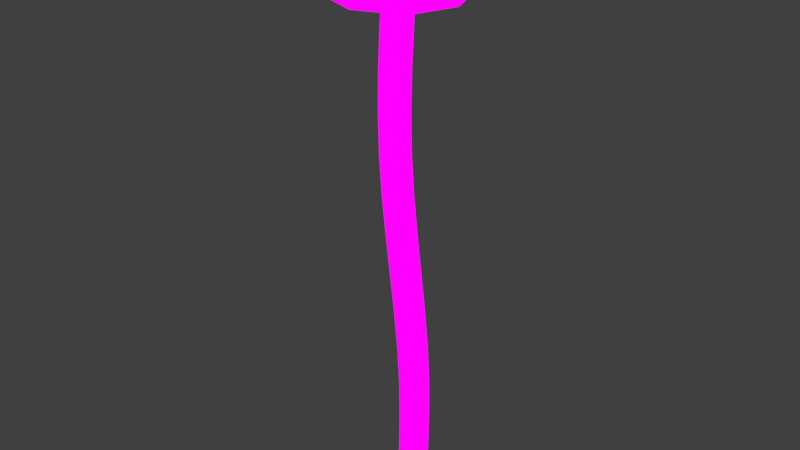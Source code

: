 # Source: Enoki_large.blend  (saved by Blender 4.1.24; exported with 4.5.12 LTS)
import bpy
from mathutils import Matrix  # noqa: F401  (used for matrix-valued properties, if any)

bpy.ops.wm.read_factory_settings(use_empty=True)
scene = bpy.context.scene
scene.name = 'Scene'

# ---- images (referenced by path relative to the original .blend; pixels are not part of the script)
import os
ASSET_DIR = os.environ.get("B2B_ASSET_DIR", "")  # directory of the original .blend (textures are referenced by path, not embedded)
HERE = os.path.dirname(os.path.abspath(__file__))  # packed textures are extracted next to this script under _unpacked/

def load_image(name, relpath, width, height, colorspace="sRGB"):
    """Load a texture the original file referenced (path relative to the .blend, or extracted next to this script)."""
    p = next((c for c in (os.path.join(HERE, relpath), os.path.join(ASSET_DIR, relpath)) if relpath and os.path.exists(c)), "")
    if p:
        img = bpy.data.images.load(p, check_existing=True)
        img.name = name
    else:  # same state as the original file: an image datablock whose file is absent (Cycles renders it pink)
        img = bpy.data.images.new(name, width, height)
        img.source = "FILE"
        img.filepath = "//" + (relpath or name)
    img.colorspace_settings.name = colorspace
    return img
img_mushroom_textures_png = load_image('Mushroom Textures.PNG', 'Mushroom Textures.PNG', 1024, 1024, 'sRGB')

# ---- materials (node trees are filled in below, after node groups)
mat_material = bpy.data.materials.new('Material')
mat_material.alpha_threshold = 0.0
mat_material.use_transparent_shadow = False
mat_material.roughness = 0.5
mat_material.line_color = (0.0, 0.0, 0.0, 1.0)

# ---- material node trees
mat_material.use_nodes = True; mat_material.node_tree.nodes.clear()
_N = mat_material.node_tree.nodes; _L = mat_material.node_tree.links
n0 = _N.new('ShaderNodeOutputMaterial'); n0.name = 'Material Output'; n0.location = (362, 291)
n1 = _N.new('ShaderNodeTexImage'); n1.name = 'Image Texture'; n1.location = (-71, 311)
n1.image = img_mushroom_textures_png
_L.new(n1.outputs[0], n0.inputs[0])
n0.is_active_output = True

# ---- world
world_world = bpy.data.worlds.new('World'); scene.world = world_world
world_world.use_nodes = True; world_world.node_tree.nodes.clear()
_N = world_world.node_tree.nodes; _L = world_world.node_tree.links
n0 = _N.new('ShaderNodeOutputWorld'); n0.name = 'World Output'; n0.location = (300, 300)
n1 = _N.new('ShaderNodeBackground'); n1.name = 'Background'; n1.location = (10, 300)
n1.inputs[0].default_value = (0.05088, 0.05088, 0.05088, 1.0)
_L.new(n1.outputs[0], n0.inputs[0])
n0.is_active_output = True
world_world.color = (0.05088, 0.05088, 0.05088)
world_world.use_sun_shadow = False
world_world.sun_shadow_jitter_overblur = 0.0

# ---- meshes
me_cube_001 = bpy.data.meshes.new('Cube.001')
me_cube_001.from_pydata([(-0.3965, -1.326, 10.2), (-1.155, -0.8411, 11.4), (-0.3776, -1.475, 10.41), (-1.155, 0.8411, 11.4), (1.097, 0.0, 10.41), (0.5275, -0.8411, 11.4), (-0.3776, 1.475, 10.41), (0.5275, 0.8411, 11.4), (-1.852, -2.334e-08, 10.41), (-1.372, -1.025, 10.87), (-1.328, 0.0, 11.59), (-1.372, 1.025, 10.87), (0.694, -1.071, 10.41), (-0.3028, 1.025, 11.59), (0.6788, 1.025, 10.87), (0.694, 1.071, 10.41), (0.7226, -7.451e-09, 11.59), (0.6788, -1.025, 10.87), (-1.447, 1.071, 10.41), (-0.3028, -1.025, 11.59), (-1.76, -2.235e-08, 10.87), (-0.3475, 1.412, 10.87), (1.065, 0.0, 10.87), (-0.3475, -1.412, 10.87), (-1.447, -1.071, 10.41), (-0.2795, 0.0, 11.98), (0.929, 0.0, 10.2), (-0.3965, 1.326, 10.2), (-1.722, -2.098e-08, 10.2), (0.5668, -0.9625, 10.2), (0.5668, 0.9625, 10.2), (-1.358, 0.9625, 10.2), (-1.358, -0.9625, 10.2), (-0.4159, -0.2963, 10.16), (-0.1197, 0.0, 10.16), (-0.4159, 0.2963, 10.16), (-0.7122, -4.689e-09, 10.16), (-0.2008, -0.2151, 10.16), (-0.2008, 0.2151, 10.16), (-0.631, 0.2151, 10.16), (-0.631, -0.2151, 10.16), (0.2419, 0.2222, 1.256), (0.2185, 0.2222, 0.004242), (0.2419, -0.2222, 1.256), (0.2185, -0.2222, 0.004242), (-0.2025, 0.2222, 1.256), (-0.2259, 0.2222, 0.004242), (-0.2025, -0.2222, 1.256), (-0.2259, -0.2222, 0.004242), (0.1358, 0.1667, -0.667), (0.1358, -0.1667, -0.667), (-0.1975, 0.1667, -0.667), (-0.1975, -0.1667, -0.667), (-0.2642, -0.2222, 2.874), (-0.4557, -0.2222, 4.563), (-0.6542, -0.2222, 6.253), (-0.7316, -0.2222, 7.943), (-0.673, -0.2222, 9.633), (-0.673, 0.2222, 9.633), (-0.7316, 0.2222, 7.943), (-0.6542, 0.2222, 6.253), (-0.4557, 0.2222, 4.563), (-0.2642, 0.2222, 2.874), (0.1803, 0.2222, 2.874), (-0.01127, 0.2222, 4.563), (-0.2096, 0.2222, 6.253), (-0.2872, 0.2222, 7.943), (-0.2286, 0.2222, 9.633), (-0.2286, -0.2222, 9.633), (-0.2872, -0.2222, 7.943), (-0.2096, -0.2222, 6.253), (-0.01127, -0.2222, 4.563), (0.1803, -0.2222, 2.874), (-0.3092, 0.0, 0.004242), (-0.003673, 0.3055, 0.004242), (0.2345, 0.2222, 0.574), (-0.2099, -0.2222, 0.574), (0.2345, -0.2222, 0.574), (-0.2099, 0.2222, 0.574), (0.01972, -0.3055, 1.256), (0.3253, 7.916e-09, 1.256), (-0.003673, -0.3055, 0.004242), (-0.2858, 0.0, 1.256), (0.01972, 0.3055, 1.256), (0.3019, 7.916e-09, 0.004242), (-0.2132, 0.2222, 2.038), (0.2312, -0.2222, 2.038), (-0.2361, -4.035e-09, -0.7103), (-0.03292, 0.2032, -0.7103), (-0.03292, -0.2032, -0.7103), (0.1703, 0.0, -0.7103), (0.1921, 0.2127, -0.4344), (-0.2333, 0.2127, -0.4344), (-0.2333, -0.2127, -0.4344), (0.1921, -0.2127, -0.4344), (-0.2132, -0.2222, 2.038), (-0.3507, -0.2222, 3.719), (-0.5625, -0.2222, 5.408), (-0.7141, -0.2222, 7.098), (-0.7153, -0.2222, 8.788), (-0.7153, 0.2222, 8.788), (-0.7141, 0.2222, 7.098), (-0.5625, 0.2222, 5.408), (-0.3507, 0.2222, 3.719), (0.2312, 0.2222, 2.038), (0.09375, 0.2222, 3.719), (-0.1179, 0.2222, 5.408), (-0.2696, 0.2222, 7.098), (-0.2709, 0.2222, 8.788), (-0.2709, -0.2222, 8.788), (-0.2696, -0.2222, 7.098), (-0.1179, -0.2222, 5.408), (0.09375, -0.2222, 3.719), (-0.04196, -0.3055, 2.874), (-0.2335, -0.3055, 4.563), (-0.4318, -0.3055, 6.253), (-0.5094, -0.3055, 7.943), (-0.4508, -0.3055, 9.633), (-0.04196, 0.3055, 2.874), (-0.2335, 0.3055, 4.563), (-0.4318, 0.3055, 6.253), (-0.5094, 0.3055, 7.943), (-0.4508, 0.3055, 9.633), (0.2636, -2.949e-09, 2.874), (0.07204, 0.0, 4.563), (-0.1265, 0.0, 6.253), (-0.2039, 0.0, 7.943), (-0.1453, 0.0, 9.633), (-0.3475, 0.0, 2.874), (-0.539, 0.0, 4.563), (-0.7376, 0.0, 6.253), (-0.8149, 0.0, 7.943), (-0.7564, 0.0, 9.633), (0.01228, -0.3055, 0.574), (-0.2933, 0.0, 0.574), (-0.02076, 0.2927, -0.4386), (0.3178, -5.626e-10, 0.574), (0.01228, 0.3055, 0.574), (-0.03811, -3.104e-09, -0.8013), (-0.02076, -0.2927, -0.4386), (-0.3134, 0.0, -0.4386), (0.2719, -3.725e-09, -0.4386), (0.008963, -0.3055, 2.038), (-0.1285, -0.3055, 3.719), (-0.3401, -0.3055, 5.408), (-0.4919, -0.3055, 7.098), (-0.4931, -0.3055, 8.788), (0.008963, 0.3055, 2.038), (-0.1285, 0.3055, 3.719), (-0.3401, 0.3055, 5.408), (-0.4919, 0.3055, 7.098), (-0.4931, 0.3055, 8.788), (0.3145, -1.921e-09, 2.038), (0.1771, 0.0, 3.719), (-0.03476, 0.0, 5.408), (-0.1864, 0.0, 7.098), (-0.1876, 0.0, 8.788), (-0.2966, 0.0, 2.038), (-0.434, 0.0, 3.719), (-0.6458, 0.0, 5.408), (-0.7974, 0.0, 7.098), (-0.7986, 0.0, 8.788), (0.2083, 0.6192, 10.16), (-0.4111, 0.8528, 10.16), (-1.03, -0.6192, 10.16), (-0.4111, -0.8528, 10.16), (0.2083, -0.6192, 10.16), (0.4417, 3.529e-09, 10.16), (-1.03, 0.6192, 10.16), (-1.264, -9.968e-09, 10.16)], [], [(4, 12, 29, 26), (9, 1, 10, 20), (20, 10, 3, 11), (20, 11, 18, 8), (11, 21, 6, 18), (11, 3, 13, 21), (21, 13, 7, 14), (23, 9, 24, 2), (9, 20, 8, 24), (14, 7, 16, 22), (22, 16, 5, 17), (14, 22, 4, 15), (22, 17, 12, 4), (17, 5, 19, 23), (23, 19, 1, 9), (24, 8, 28, 32), (6, 15, 30, 27), (17, 23, 2, 12), (21, 14, 15, 6), (15, 4, 26, 30), (7, 13, 25, 16), (13, 3, 10, 25), (25, 10, 1, 19), (16, 25, 19, 5), (2, 24, 32, 0), (12, 2, 0, 29), (18, 6, 27, 31), (8, 18, 31, 28), (163, 162, 38, 35), (165, 164, 40, 33), (167, 166, 37, 34), (166, 165, 33, 37), (168, 163, 35, 39), (169, 168, 39, 36), (164, 169, 36, 40), (162, 167, 34, 38), (44, 77, 133, 81), (77, 43, 79, 133), (133, 79, 47, 76), (81, 133, 76, 48), (48, 76, 134, 73), (76, 47, 82, 134), (134, 82, 45, 78), (73, 134, 78, 46), (46, 74, 135, 92), (74, 42, 91, 135), (135, 91, 49, 88), (92, 135, 88, 51), (42, 75, 136, 84), (75, 41, 80, 136), (136, 80, 43, 77), (84, 136, 77, 44), (46, 78, 137, 74), (78, 45, 83, 137), (137, 83, 41, 75), (74, 137, 75, 42), (51, 88, 138, 87), (88, 49, 90, 138), (138, 90, 50, 89), (87, 138, 89, 52), (44, 81, 139, 94), (81, 48, 93, 139), (139, 93, 52, 89), (94, 139, 89, 50), (48, 73, 140, 93), (73, 46, 92, 140), (140, 92, 51, 87), (93, 140, 87, 52), (42, 84, 141, 91), (84, 44, 94, 141), (141, 94, 50, 90), (91, 141, 90, 49), (47, 79, 142, 95), (79, 43, 86, 142), (142, 86, 72, 113), (95, 142, 113, 53), (53, 113, 143, 96), (113, 72, 112, 143), (143, 112, 71, 114), (96, 143, 114, 54), (54, 114, 144, 97), (114, 71, 111, 144), (144, 111, 70, 115), (97, 144, 115, 55), (55, 115, 145, 98), (115, 70, 110, 145), (145, 110, 69, 116), (98, 145, 116, 56), (56, 116, 146, 99), (116, 69, 109, 146), (146, 109, 68, 117), (99, 146, 117, 57), (41, 83, 147, 104), (83, 45, 85, 147), (147, 85, 62, 118), (104, 147, 118, 63), (63, 118, 148, 105), (118, 62, 103, 148), (148, 103, 61, 119), (105, 148, 119, 64), (64, 119, 149, 106), (119, 61, 102, 149), (149, 102, 60, 120), (106, 149, 120, 65), (65, 120, 150, 107), (120, 60, 101, 150), (150, 101, 59, 121), (107, 150, 121, 66), (66, 121, 151, 108), (121, 59, 100, 151), (151, 100, 58, 122), (108, 151, 122, 67), (43, 80, 152, 86), (80, 41, 104, 152), (152, 104, 63, 123), (86, 152, 123, 72), (72, 123, 153, 112), (123, 63, 105, 153), (153, 105, 64, 124), (112, 153, 124, 71), (71, 124, 154, 111), (124, 64, 106, 154), (154, 106, 65, 125), (111, 154, 125, 70), (70, 125, 155, 110), (125, 65, 107, 155), (155, 107, 66, 126), (110, 155, 126, 69), (69, 126, 156, 109), (126, 66, 108, 156), (156, 108, 67, 127), (109, 156, 127, 68), (45, 82, 157, 85), (82, 47, 95, 157), (157, 95, 53, 128), (85, 157, 128, 62), (62, 128, 158, 103), (128, 53, 96, 158), (158, 96, 54, 129), (103, 158, 129, 61), (61, 129, 159, 102), (129, 54, 97, 159), (159, 97, 55, 130), (102, 159, 130, 60), (60, 130, 160, 101), (130, 55, 98, 160), (160, 98, 56, 131), (101, 160, 131, 59), (59, 131, 161, 100), (131, 56, 99, 161), (161, 99, 57, 132), (100, 161, 132, 58), (40, 57, 117, 33), (33, 117, 68, 37), (37, 68, 127, 34), (34, 127, 67, 38), (38, 67, 122, 35), (35, 122, 58, 39), (39, 58, 132, 36), (36, 132, 57, 40), (30, 26, 167, 162), (32, 28, 169, 164), (28, 31, 168, 169), (31, 27, 163, 168), (29, 0, 165, 166), (26, 29, 166, 167), (0, 32, 164, 165), (27, 30, 162, 163)])
_uv = me_cube_001.uv_layers.new(name='UVMap')
_uv.uv.foreach_set('vector', [0.111, 0.8579, 0.1068, 0.8579, 0.1055, 0.8439, 0.1093, 0.8439, 0.08534, 0.8885, 0.0876, 0.9249, 0.08579, 0.9374, 0.0813, 0.8885, 0.0813, 0.8885, 0.08579, 0.9374, 0.0876, 0.9249, 0.08534, 0.8885, 0.0813, 0.8885, 0.08534, 0.8885, 0.08456, 0.8579, 0.08034, 0.8579, 0.08534, 0.8885, 0.096, 0.8885, 0.09569, 0.8579, 0.08456, 0.8579, 0.08534, 0.8885, 0.0876, 0.9249, 0.09647, 0.9374, 0.096, 0.8885, 0.096, 0.8885, 0.09647, 0.9374, 0.1051, 0.9249, 0.1067, 0.8885, 0.096, 0.8885, 0.08534, 0.8885, 0.08456, 0.8579, 0.09569, 0.8579, 0.08534, 0.8885, 0.0813, 0.8885, 0.08034, 0.8579, 0.08456, 0.8579, 0.1067, 0.8885, 0.1051, 0.9249, 0.1071, 0.9374, 0.1107, 0.8885, 0.1107, 0.8885, 0.1071, 0.9374, 0.1051, 0.9249, 0.1067, 0.8885, 0.1067, 0.8885, 0.1107, 0.8885, 0.111, 0.8579, 0.1068, 0.8579, 0.1107, 0.8885, 0.1067, 0.8885, 0.1068, 0.8579, 0.111, 0.8579, 0.1067, 0.8885, 0.1051, 0.9249, 0.09647, 0.9374, 0.096, 0.8885, 0.096, 0.8885, 0.09647, 0.9374, 0.0876, 0.9249, 0.08534, 0.8885, 0.08456, 0.8579, 0.08034, 0.8579, 0.0817, 0.8439, 0.08548, 0.8439, 0.09569, 0.8579, 0.1068, 0.8579, 0.1055, 0.8439, 0.09549, 0.8439, 0.1067, 0.8885, 0.096, 0.8885, 0.09569, 0.8579, 0.1068, 0.8579, 0.096, 0.8885, 0.1067, 0.8885, 0.1068, 0.8579, 0.09569, 0.8579, 0.1068, 0.8579, 0.111, 0.8579, 0.1093, 0.8439, 0.1055, 0.8439, 0.1051, 0.9249, 0.09647, 0.9374, 0.09671, 0.9635, 0.1071, 0.9374, 0.09647, 0.9374, 0.0876, 0.9249, 0.08579, 0.9374, 0.09671, 0.9635, 0.09671, 0.9635, 0.08579, 0.9374, 0.0876, 0.9249, 0.09647, 0.9374, 0.1071, 0.9374, 0.09671, 0.9635, 0.09647, 0.9374, 0.1051, 0.9249, 0.09569, 0.8579, 0.08456, 0.8579, 0.08548, 0.8439, 0.09549, 0.8439, 0.1068, 0.8579, 0.09569, 0.8579, 0.09549, 0.8439, 0.1055, 0.8439, 0.08456, 0.8579, 0.09569, 0.8579, 0.09549, 0.8439, 0.08548, 0.8439, 0.08034, 0.8579, 0.08456, 0.8579, 0.08548, 0.8439, 0.0817, 0.8439, 0.09491, 0.8209, 0.1026, 0.8209, 0.09752, 0.8209, 0.09485, 0.8209, 0.09491, 0.8209, 0.08722, 0.8209, 0.09218, 0.8209, 0.09485, 0.8209, 0.1055, 0.8209, 0.1026, 0.8209, 0.09752, 0.8209, 0.09853, 0.8209, 0.1026, 0.8209, 0.09491, 0.8209, 0.09485, 0.8209, 0.09752, 0.8209, 0.08722, 0.8209, 0.09491, 0.8209, 0.09485, 0.8209, 0.09218, 0.8209, 0.08432, 0.8209, 0.08722, 0.8209, 0.09218, 0.8209, 0.09117, 0.8209, 0.08722, 0.8209, 0.08432, 0.8209, 0.09117, 0.8209, 0.09218, 0.8209, 0.1026, 0.8209, 0.1055, 0.8209, 0.09853, 0.8209, 0.09752, 0.8209, 0.1006, 0.7615, 0.1009, 0.7744, 0.09592, 0.7744, 0.09556, 0.7615, 0.1009, 0.7744, 0.1011, 0.7898, 0.09609, 0.7898, 0.09592, 0.7744, 0.09592, 0.7744, 0.09609, 0.7898, 0.09108, 0.7898, 0.09091, 0.7744, 0.09556, 0.7615, 0.09592, 0.7744, 0.09091, 0.7744, 0.09055, 0.7615, 0.09055, 0.7615, 0.09091, 0.7744, 0.08903, 0.7744, 0.08867, 0.7615, 0.09091, 0.7744, 0.09108, 0.7898, 0.08919, 0.7898, 0.08903, 0.7744, 0.08903, 0.7744, 0.08919, 0.7898, 0.09108, 0.7898, 0.09091, 0.7744, 0.08867, 0.7615, 0.08903, 0.7744, 0.09091, 0.7744, 0.09055, 0.7615, 0.09055, 0.7615, 0.09556, 0.7615, 0.09518, 0.7515, 0.09038, 0.7516, 0.09556, 0.7615, 0.1006, 0.7615, 0.09998, 0.7516, 0.09518, 0.7515, 0.09518, 0.7515, 0.09998, 0.7516, 0.09871, 0.7464, 0.0949, 0.7454, 0.09038, 0.7516, 0.09518, 0.7515, 0.0949, 0.7454, 0.09119, 0.7464, 0.1006, 0.7615, 0.1009, 0.7744, 0.1028, 0.7744, 0.1025, 0.7615, 0.1009, 0.7744, 0.1011, 0.7898, 0.103, 0.7898, 0.1028, 0.7744, 0.1028, 0.7744, 0.103, 0.7898, 0.1011, 0.7898, 0.1009, 0.7744, 0.1025, 0.7615, 0.1028, 0.7744, 0.1009, 0.7744, 0.1006, 0.7615, 0.09055, 0.7615, 0.09091, 0.7744, 0.09592, 0.7744, 0.09556, 0.7615, 0.09091, 0.7744, 0.09108, 0.7898, 0.09609, 0.7898, 0.09592, 0.7744, 0.09592, 0.7744, 0.09609, 0.7898, 0.1011, 0.7898, 0.1009, 0.7744, 0.09556, 0.7615, 0.09592, 0.7744, 0.1009, 0.7744, 0.1006, 0.7615, 0.09119, 0.7464, 0.0949, 0.7454, 0.09479, 0.7433, 0.09032, 0.7454, 0.0949, 0.7454, 0.09871, 0.7464, 0.09949, 0.7454, 0.09479, 0.7433, 0.09479, 0.7433, 0.09949, 0.7454, 0.09871, 0.7464, 0.0949, 0.7454, 0.09032, 0.7454, 0.09479, 0.7433, 0.0949, 0.7454, 0.09119, 0.7464, 0.1006, 0.7615, 0.09556, 0.7615, 0.09518, 0.7515, 0.09998, 0.7516, 0.09556, 0.7615, 0.09055, 0.7615, 0.09038, 0.7516, 0.09518, 0.7515, 0.09518, 0.7515, 0.09038, 0.7516, 0.09119, 0.7464, 0.0949, 0.7454, 0.09998, 0.7516, 0.09518, 0.7515, 0.0949, 0.7454, 0.09871, 0.7464, 0.09055, 0.7615, 0.08867, 0.7615, 0.08857, 0.7515, 0.09038, 0.7516, 0.08867, 0.7615, 0.09055, 0.7615, 0.09038, 0.7516, 0.08857, 0.7515, 0.08857, 0.7515, 0.09038, 0.7516, 0.09119, 0.7464, 0.09032, 0.7454, 0.09038, 0.7516, 0.08857, 0.7515, 0.09032, 0.7454, 0.09119, 0.7464, 0.1006, 0.7615, 0.1025, 0.7615, 0.1018, 0.7515, 0.09998, 0.7516, 0.1025, 0.7615, 0.1006, 0.7615, 0.09998, 0.7516, 0.1018, 0.7515, 0.1018, 0.7515, 0.09998, 0.7516, 0.09871, 0.7464, 0.09949, 0.7454, 0.09998, 0.7516, 0.1018, 0.7515, 0.09949, 0.7454, 0.09871, 0.7464, 0.09108, 0.7898, 0.09609, 0.7898, 0.09585, 0.8074, 0.09083, 0.8074, 0.09609, 0.7898, 0.1011, 0.7898, 0.1009, 0.8074, 0.09585, 0.8074, 0.09585, 0.8074, 0.1009, 0.8074, 0.09971, 0.8263, 0.0947, 0.8263, 0.09083, 0.8074, 0.09585, 0.8074, 0.0947, 0.8263, 0.08968, 0.8263, 0.08968, 0.8263, 0.0947, 0.8263, 0.09275, 0.8454, 0.08773, 0.8454, 0.0947, 0.8263, 0.09971, 0.8263, 0.09776, 0.8454, 0.09275, 0.8454, 0.09275, 0.8454, 0.09776, 0.8454, 0.09539, 0.8644, 0.09038, 0.8644, 0.08773, 0.8454, 0.09275, 0.8454, 0.09038, 0.8644, 0.08536, 0.8644, 0.08536, 0.8644, 0.09038, 0.8644, 0.08797, 0.8835, 0.08295, 0.8835, 0.09038, 0.8644, 0.09539, 0.8644, 0.09298, 0.8835, 0.08797, 0.8835, 0.08797, 0.8835, 0.09298, 0.8835, 0.09091, 0.9026, 0.0859, 0.9026, 0.08295, 0.8835, 0.08797, 0.8835, 0.0859, 0.9026, 0.08088, 0.9026, 0.08088, 0.9026, 0.0859, 0.9026, 0.08454, 0.9216, 0.07953, 0.9216, 0.0859, 0.9026, 0.09091, 0.9026, 0.08956, 0.9216, 0.08454, 0.9216, 0.08454, 0.9216, 0.08956, 0.9216, 0.08916, 0.9407, 0.08415, 0.9407, 0.07953, 0.9216, 0.08454, 0.9216, 0.08415, 0.9407, 0.07913, 0.9407, 0.07913, 0.9407, 0.08415, 0.9407, 0.08452, 0.9598, 0.0795, 0.9598, 0.08415, 0.9407, 0.08916, 0.9407, 0.08953, 0.9598, 0.08452, 0.9598, 0.08452, 0.9598, 0.08953, 0.9598, 0.09049, 0.9789, 0.08547, 0.9789, 0.0795, 0.9598, 0.08452, 0.9598, 0.08547, 0.9789, 0.08045, 0.9789, 0.1011, 0.7898, 0.09609, 0.7898, 0.09585, 0.8074, 0.1009, 0.8074, 0.09609, 0.7898, 0.09108, 0.7898, 0.09083, 0.8074, 0.09585, 0.8074, 0.09585, 0.8074, 0.09083, 0.8074, 0.08968, 0.8263, 0.0947, 0.8263, 0.1009, 0.8074, 0.09585, 0.8074, 0.0947, 0.8263, 0.09971, 0.8263, 0.09971, 0.8263, 0.0947, 0.8263, 0.09275, 0.8454, 0.09776, 0.8454, 0.0947, 0.8263, 0.08968, 0.8263, 0.08773, 0.8454, 0.09275, 0.8454, 0.09275, 0.8454, 0.08773, 0.8454, 0.08536, 0.8644, 0.09038, 0.8644, 0.09776, 0.8454, 0.09275, 0.8454, 0.09038, 0.8644, 0.09539, 0.8644, 0.09539, 0.8644, 0.09038, 0.8644, 0.08797, 0.8835, 0.09298, 0.8835, 0.09038, 0.8644, 0.08536, 0.8644, 0.08295, 0.8835, 0.08797, 0.8835, 0.08797, 0.8835, 0.08295, 0.8835, 0.08088, 0.9026, 0.0859, 0.9026, 0.09298, 0.8835, 0.08797, 0.8835, 0.0859, 0.9026, 0.09091, 0.9026, 0.09091, 0.9026, 0.0859, 0.9026, 0.08454, 0.9216, 0.08956, 0.9216, 0.0859, 0.9026, 0.08088, 0.9026, 0.07953, 0.9216, 0.08454, 0.9216, 0.08454, 0.9216, 0.07953, 0.9216, 0.07913, 0.9407, 0.08415, 0.9407, 0.08956, 0.9216, 0.08454, 0.9216, 0.08415, 0.9407, 0.08916, 0.9407, 0.08916, 0.9407, 0.08415, 0.9407, 0.08452, 0.9598, 0.08953, 0.9598, 0.08415, 0.9407, 0.07913, 0.9407, 0.0795, 0.9598, 0.08452, 0.9598, 0.08452, 0.9598, 0.0795, 0.9598, 0.08045, 0.9789, 0.08547, 0.9789, 0.08953, 0.9598, 0.08452, 0.9598, 0.08547, 0.9789, 0.09049, 0.9789, 0.1011, 0.7898, 0.103, 0.7898, 0.1027, 0.8074, 0.1009, 0.8074, 0.103, 0.7898, 0.1011, 0.7898, 0.1009, 0.8074, 0.1027, 0.8074, 0.1027, 0.8074, 0.1009, 0.8074, 0.09971, 0.8263, 0.1016, 0.8263, 0.1009, 0.8074, 0.1027, 0.8074, 0.1016, 0.8263, 0.09971, 0.8263, 0.09971, 0.8263, 0.1016, 0.8263, 0.09964, 0.8454, 0.09776, 0.8454, 0.1016, 0.8263, 0.09971, 0.8263, 0.09776, 0.8454, 0.09964, 0.8454, 0.09964, 0.8454, 0.09776, 0.8454, 0.09539, 0.8644, 0.09727, 0.8644, 0.09776, 0.8454, 0.09964, 0.8454, 0.09727, 0.8644, 0.09539, 0.8644, 0.09539, 0.8644, 0.09727, 0.8644, 0.09486, 0.8835, 0.09298, 0.8835, 0.09727, 0.8644, 0.09539, 0.8644, 0.09298, 0.8835, 0.09486, 0.8835, 0.09486, 0.8835, 0.09298, 0.8835, 0.09091, 0.9026, 0.09279, 0.9026, 0.09298, 0.8835, 0.09486, 0.8835, 0.09279, 0.9026, 0.09091, 0.9026, 0.09091, 0.9026, 0.09279, 0.9026, 0.09144, 0.9216, 0.08956, 0.9216, 0.09279, 0.9026, 0.09091, 0.9026, 0.08956, 0.9216, 0.09144, 0.9216, 0.09144, 0.9216, 0.08956, 0.9216, 0.08916, 0.9407, 0.09104, 0.9407, 0.08956, 0.9216, 0.09144, 0.9216, 0.09104, 0.9407, 0.08916, 0.9407, 0.08916, 0.9407, 0.09104, 0.9407, 0.09141, 0.9598, 0.08953, 0.9598, 0.09104, 0.9407, 0.08916, 0.9407, 0.08953, 0.9598, 0.09141, 0.9598, 0.09141, 0.9598, 0.08953, 0.9598, 0.09049, 0.9789, 0.09237, 0.9789, 0.08953, 0.9598, 0.09141, 0.9598, 0.09237, 0.9789, 0.09049, 0.9789, 0.09108, 0.7898, 0.08919, 0.7898, 0.08895, 0.8074, 0.09083, 0.8074, 0.08919, 0.7898, 0.09108, 0.7898, 0.09083, 0.8074, 0.08895, 0.8074, 0.08895, 0.8074, 0.09083, 0.8074, 0.08968, 0.8263, 0.0878, 0.8263, 0.09083, 0.8074, 0.08895, 0.8074, 0.0878, 0.8263, 0.08968, 0.8263, 0.08968, 0.8263, 0.0878, 0.8263, 0.08585, 0.8454, 0.08773, 0.8454, 0.0878, 0.8263, 0.08968, 0.8263, 0.08773, 0.8454, 0.08585, 0.8454, 0.08585, 0.8454, 0.08773, 0.8454, 0.08536, 0.8644, 0.08348, 0.8644, 0.08773, 0.8454, 0.08585, 0.8454, 0.08348, 0.8644, 0.08536, 0.8644, 0.08536, 0.8644, 0.08348, 0.8644, 0.08107, 0.8835, 0.08295, 0.8835, 0.08348, 0.8644, 0.08536, 0.8644, 0.08295, 0.8835, 0.08107, 0.8835, 0.08107, 0.8835, 0.08295, 0.8835, 0.08088, 0.9026, 0.079, 0.9026, 0.08295, 0.8835, 0.08107, 0.8835, 0.079, 0.9026, 0.08088, 0.9026, 0.08088, 0.9026, 0.079, 0.9026, 0.07765, 0.9216, 0.07953, 0.9216, 0.079, 0.9026, 0.08088, 0.9026, 0.07953, 0.9216, 0.07765, 0.9216, 0.07765, 0.9216, 0.07953, 0.9216, 0.07913, 0.9407, 0.07725, 0.9407, 0.07953, 0.9216, 0.07765, 0.9216, 0.07725, 0.9407, 0.07913, 0.9407, 0.07913, 0.9407, 0.07725, 0.9407, 0.07762, 0.9598, 0.0795, 0.9598, 0.07725, 0.9407, 0.07913, 0.9407, 0.0795, 0.9598, 0.07762, 0.9598, 0.07762, 0.9598, 0.0795, 0.9598, 0.08045, 0.9789, 0.07857, 0.9789, 0.0795, 0.9598, 0.07762, 0.9598, 0.07857, 0.9789, 0.08045, 0.9789, 0.0814, 0.9907, 0.08045, 0.9789, 0.08547, 0.9789, 0.08626, 0.9907, 0.08626, 0.9907, 0.08547, 0.9789, 0.09049, 0.9789, 0.09111, 0.9907, 0.09111, 0.9907, 0.09049, 0.9789, 0.09237, 0.9789, 0.09294, 0.9907, 0.09294, 0.9907, 0.09237, 0.9789, 0.09049, 0.9789, 0.09111, 0.9907, 0.09111, 0.9907, 0.09049, 0.9789, 0.08547, 0.9789, 0.08626, 0.9907, 0.08626, 0.9907, 0.08547, 0.9789, 0.08045, 0.9789, 0.0814, 0.9907, 0.0814, 0.9907, 0.08045, 0.9789, 0.07857, 0.9789, 0.07957, 0.9907, 0.07957, 0.9907, 0.07857, 0.9789, 0.08045, 0.9789, 0.0814, 0.9907, 0.1071, 0.8215, 0.1116, 0.8215, 0.1055, 0.8209, 0.1026, 0.8209, 0.08315, 0.8215, 0.07863, 0.8215, 0.08432, 0.8209, 0.08722, 0.8209, 0.07863, 0.8215, 0.08315, 0.8215, 0.08722, 0.8209, 0.08432, 0.8209, 0.08315, 0.8215, 0.09509, 0.8215, 0.09491, 0.8209, 0.08722, 0.8209, 0.1071, 0.8215, 0.09509, 0.8215, 0.09491, 0.8209, 0.1026, 0.8209, 0.1116, 0.8215, 0.1071, 0.8215, 0.1026, 0.8209, 0.1055, 0.8209, 0.09509, 0.8215, 0.08315, 0.8215, 0.08722, 0.8209, 0.09491, 0.8209, 0.09509, 0.8215, 0.1071, 0.8215, 0.1026, 0.8209, 0.09491, 0.8209])
me_cube_001.materials.append(mat_material)
me_cube_001.update()

# ---- objects
ob_enoki_large = bpy.data.objects.new('Enoki_large', me_cube_001)

# ---- transforms, parenting, visibility, modifiers, constraints
ob_enoki_large.location = (0.0, 0.0, 0.0)

# ---- collection membership
scene.collection.objects.link(ob_enoki_large)

# ---- scene / render settings (as saved in the file)
scene.frame_start = 1; scene.frame_end = 250; scene.frame_set(1)
scene.render.engine = 'BLENDER_EEVEE_NEXT'
scene.cycles.sampling_pattern = 'TABULATED_SOBOL'
scene.eevee.ray_tracing_options.trace_max_roughness = 0.0
scene.view_settings.view_transform = 'Standard'
bpy.context.view_layer.update()

# ---- added for rendering (the .blend has no active camera and no usable light): camera, sun
cam_auto = bpy.data.cameras.new('AutoCamera')
cam_auto.lens = 50.0
cam_auto.sensor_width = 36.0
cam_auto.clip_end = 1000.0
ob_auto_camera = bpy.data.objects.new('AutoCamera', cam_auto)
scene.collection.objects.link(ob_auto_camera)
ob_auto_camera.location = (12.0572, -14.9218, 15.5347)
ob_auto_camera.rotation_euler = (1.09748, -7.21219e-08, 0.694738)
scene.camera = ob_auto_camera
light_auto_sun = bpy.data.lights.new('AutoSun', 'SUN')
light_auto_sun.energy = 3.0
light_auto_sun.angle = 0.0523599
ob_auto_sun = bpy.data.objects.new('AutoSun', light_auto_sun)
scene.collection.objects.link(ob_auto_sun)
ob_auto_sun.rotation_euler = (0.872665, 0.174533, 0.523599)
bpy.context.view_layer.update()
